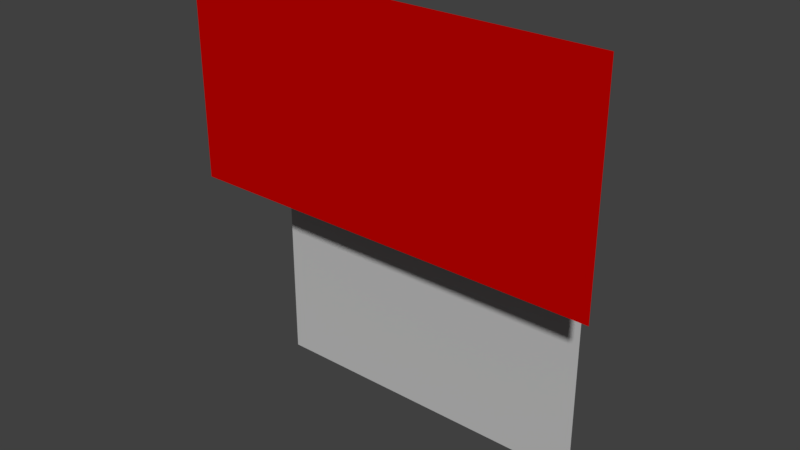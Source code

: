 # Source: springs1.blend  (saved by Blender 2.76.11; exported with 4.5.12 LTS)
import bpy
from mathutils import Matrix  # noqa: F401  (used for matrix-valued properties, if any)

bpy.ops.wm.read_factory_settings(use_empty=True)
scene = bpy.context.scene
scene.name = 'Scene'

# ---- collections
col_collection_1 = bpy.data.collections.new('Collection 1'); scene.collection.children.link(col_collection_1)

# ---- materials (node trees are filled in below, after node groups)
mat_springbottom1 = bpy.data.materials.new('springBottom1')
mat_springbottom1.alpha_threshold = 0.0
mat_springbottom1.use_transparent_shadow = False
mat_springbottom1.diffuse_color = (0.517, 0.517, 0.517, 1.0)
mat_springbottom1.roughness = 0.5
mat_springtop1 = bpy.data.materials.new('springTop1')
mat_springtop1.alpha_threshold = 0.0
mat_springtop1.use_transparent_shadow = False
mat_springtop1.diffuse_color = (0.528, 0.0004641, 0.0, 1.0)
mat_springtop1.roughness = 0.5
mat_springtop1.line_color = (0.0, 0.0, 0.0, 1.0)

# ---- material node trees

# ---- world
world_world = bpy.data.worlds.new('World'); scene.world = world_world
world_world.color = (0.05088, 0.05088, 0.05088)
world_world.use_sun_shadow = False
world_world.sun_shadow_jitter_overblur = 0.0
world_world.cycles.sampling_method = 'MANUAL'

# ---- meshes
me_spring1 = bpy.data.meshes.new('Spring1')
me_spring1.from_pydata([(-1.0, -1.0, -1.0), (-1.0, -1.0, 1.0), (-1.0, 1.0, -1.0), (-1.0, 1.0, 1.0), (1.0, -1.0, -1.0), (1.0, -1.0, 1.0), (1.0, 1.0, -1.0), (1.0, 1.0, 1.0)], [], [(1, 3, 2, 0), (3, 7, 6, 2), (7, 5, 4, 6), (5, 1, 0, 4), (0, 2, 6, 4), (5, 7, 3, 1)])
me_spring1.use_remesh_preserve_volume = False
me_spring1.use_remesh_preserve_attributes = False
me_spring1.use_mirror_vertex_groups = False
me_spring1.update()
me_springbase1 = bpy.data.meshes.new('SpringBase1')
me_springbase1.from_pydata([(0.788, -4.487e-08, -1.0), (0.788, -4.487e-08, 0.01067), (-0.812, -4.487e-08, 0.01067), (-0.812, -4.487e-08, -1.0)], [], [(0, 1, 2, 3)])
me_springbase1.polygons.foreach_set('use_smooth', [True] * 1)
me_springbase1.materials.append(mat_springbottom1)
me_springbase1.use_remesh_preserve_volume = False
me_springbase1.use_remesh_preserve_attributes = False
me_springbase1.use_mirror_vertex_groups = False
me_springbase1.update()
me_springtop1 = bpy.data.meshes.new('SpringTop1')
me_springtop1.from_pydata([(-1.0, 1.11e-08, -0.5094), (-1.0, -1.11e-08, 0.5094), (1.0, -1.11e-08, 0.5094), (1.0, 1.11e-08, -0.5094)], [], [(3, 2, 1, 0)])
me_springtop1.polygons.foreach_set('use_smooth', [True] * 1)
me_springtop1.materials.append(mat_springtop1)
me_springtop1.use_remesh_preserve_volume = False
me_springtop1.use_remesh_preserve_attributes = False
me_springtop1.use_mirror_vertex_groups = False
me_springtop1.update()
me_springtopbounds1 = bpy.data.meshes.new('SpringTopBounds1')
me_springtopbounds1.from_pydata([(-0.49, -0.49, -0.2), (-0.49, -0.49, 0.2), (-0.49, 0.49, -0.2), (-0.49, 0.49, 0.2), (0.49, -0.49, -0.2), (0.49, -0.49, 0.2), (0.49, 0.49, -0.2), (0.49, 0.49, 0.2)], [], [(1, 3, 2, 0), (3, 7, 6, 2), (7, 5, 4, 6), (5, 1, 0, 4), (0, 2, 6, 4), (5, 7, 3, 1)])
me_springtopbounds1.use_remesh_preserve_volume = False
me_springtopbounds1.use_remesh_preserve_attributes = False
me_springtopbounds1.use_mirror_vertex_groups = False
me_springtopbounds1.update()

# ---- objects
ob_spring1 = bpy.data.objects.new('Spring1', me_spring1)
ob_springbase1 = bpy.data.objects.new('SpringBase1', me_springbase1)
ob_springtop1 = bpy.data.objects.new('SpringTop1', me_springtop1)
ob_springtopbounds1 = bpy.data.objects.new('SpringTopBounds1', me_springtopbounds1)

# ---- transforms, parenting, visibility, modifiers, constraints
ob_spring1.location = (0.0, 0.0, 1.0)
ob_spring1.hide_render = True
ob_spring1.display_type = 'BOUNDS'
ob_spring1.lineart.crease_threshold = 0.0
ob_springbase1.parent = ob_spring1
ob_springbase1.location = (0.0, -0.4, 0.0)
ob_springbase1.lineart.crease_threshold = 0.0
ob_springtop1.parent = ob_spring1
ob_springtop1.location = (-0.01503, -0.7, 0.4906)
ob_springtop1.lineart.crease_threshold = 0.0
ob_springtopbounds1.parent = ob_spring1
ob_springtopbounds1.matrix_parent_inverse = Matrix(((1.0, 0.0, 0.0, -7.0), (0.0, 1.0, 0.0, -0.0), (0.0, 0.0, 1.0, -1.0), (0.0, 0.0, 0.0, 1.0)))
ob_springtopbounds1.location = (7.0, 0.0, 2.0)
ob_springtopbounds1.hide_render = True
ob_springtopbounds1.display_type = 'BOUNDS'
ob_springtopbounds1.lineart.crease_threshold = 0.0

# ---- collection membership
col_collection_1.objects.link(ob_spring1)
col_collection_1.objects.link(ob_springbase1)
col_collection_1.objects.link(ob_springtop1)
col_collection_1.objects.link(ob_springtopbounds1)

# ---- scene / render settings (as saved in the file)
scene.frame_start = 1; scene.frame_end = 250; scene.frame_set(1)
scene.render.engine = 'BLENDER_EEVEE_NEXT'
scene.render.resolution_percentage = 50
scene.render.dither_intensity = 0.0
scene.cycles.use_denoising = False
scene.cycles.samples = 128
scene.cycles.sampling_pattern = 'TABULATED_SOBOL'
scene.cycles.light_sampling_threshold = 0.0
scene.cycles.use_adaptive_sampling = False
scene.cycles.use_light_tree = False
scene.cycles.blur_glossy = 0.0
scene.cycles.sample_clamp_indirect = 0.0
scene.view_settings.view_transform = 'Standard'
bpy.context.view_layer.update()

# ---- added for rendering (the .blend has no active camera and no usable light): camera, sun
cam_auto = bpy.data.cameras.new('AutoCamera')
cam_auto.lens = 50.0
cam_auto.sensor_width = 36.0
cam_auto.clip_end = 1000.0
ob_auto_camera = bpy.data.objects.new('AutoCamera', cam_auto)
scene.collection.objects.link(ob_auto_camera)
ob_auto_camera.location = (2.61658, -3.70793, 3.10529)
ob_auto_camera.rotation_euler = (1.09748, -7.21219e-08, 0.694738)
scene.camera = ob_auto_camera
light_auto_sun = bpy.data.lights.new('AutoSun', 'SUN')
light_auto_sun.energy = 3.0
light_auto_sun.angle = 0.0523599
ob_auto_sun = bpy.data.objects.new('AutoSun', light_auto_sun)
scene.collection.objects.link(ob_auto_sun)
ob_auto_sun.rotation_euler = (0.872665, 0.174533, 0.523599)
bpy.context.view_layer.update()

